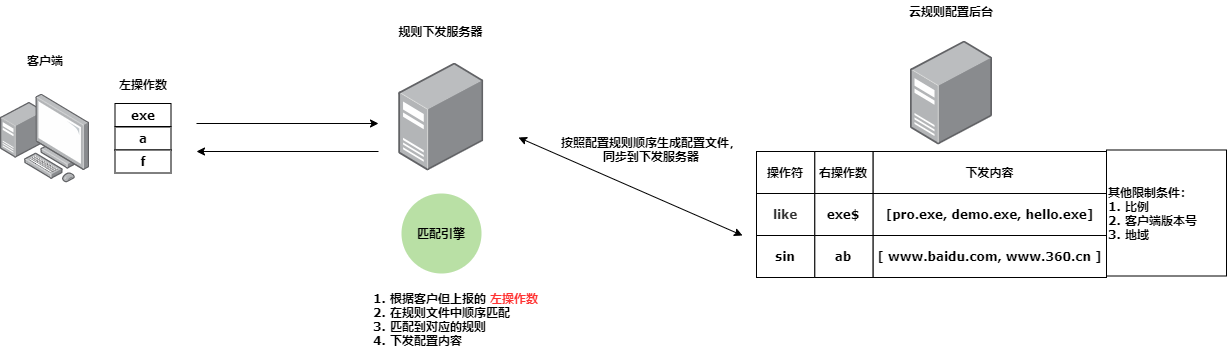

The diagram above was exported from draw.io. Its source (the exported page's mxGraphModel, read from the mxfile embedded in the PNG):
<mxGraphModel dx="1822" dy="762" grid="1" gridSize="14" guides="1" tooltips="1" connect="1" arrows="1" fold="1" page="0" pageScale="1" pageWidth="827" pageHeight="1169" math="0" shadow="0">
  <root>
    <mxCell id="0" />
    <mxCell id="1" parent="0" />
    <mxCell id="7LmoT7cvTvr7VzmyvrsS-6" value="" style="points=[];aspect=fixed;html=1;align=center;shadow=0;dashed=0;image;image=img/lib/allied_telesis/computer_and_terminals/Personal_Computer_with_Server.svg;fontFamily=Verdana;fontStyle=1" vertex="1" parent="1">
      <mxGeometry x="-42" y="376.5" width="89" height="89" as="geometry" />
    </mxCell>
    <mxCell id="7LmoT7cvTvr7VzmyvrsS-7" value="" style="points=[];aspect=fixed;html=1;align=center;shadow=0;dashed=0;image;image=img/lib/allied_telesis/computer_and_terminals/Server_Desktop.svg;fontFamily=Verdana;fontStyle=1" vertex="1" parent="1">
      <mxGeometry x="356.27" y="345.5" width="84.81" height="107.5" as="geometry" />
    </mxCell>
    <mxCell id="7LmoT7cvTvr7VzmyvrsS-8" value="" style="points=[];aspect=fixed;html=1;align=center;shadow=0;dashed=0;image;image=img/lib/allied_telesis/computer_and_terminals/Server_Desktop.svg;fontFamily=Verdana;fontStyle=1" vertex="1" parent="1">
      <mxGeometry x="868" y="323.5" width="82.05" height="104" as="geometry" />
    </mxCell>
    <mxCell id="7LmoT7cvTvr7VzmyvrsS-9" value="客户端" style="text;html=1;strokeColor=none;fillColor=none;align=center;verticalAlign=middle;whiteSpace=wrap;rounded=0;fontFamily=Verdana;fontStyle=1" vertex="1" parent="1">
      <mxGeometry x="-17.5" y="333" width="40" height="20" as="geometry" />
    </mxCell>
    <mxCell id="7LmoT7cvTvr7VzmyvrsS-10" value="左操作数" style="text;html=1;strokeColor=none;fillColor=none;align=center;verticalAlign=middle;whiteSpace=wrap;rounded=0;fontFamily=Verdana;fontStyle=1" vertex="1" parent="1">
      <mxGeometry x="61.5" y="356.5" width="78" height="20" as="geometry" />
    </mxCell>
    <mxCell id="7LmoT7cvTvr7VzmyvrsS-11" value="exe" style="rounded=0;whiteSpace=wrap;html=1;fontFamily=Verdana;fontStyle=1" vertex="1" parent="1">
      <mxGeometry x="72.5" y="386" width="56" height="23" as="geometry" />
    </mxCell>
    <mxCell id="7LmoT7cvTvr7VzmyvrsS-12" value="规则下发服务器" style="text;html=1;strokeColor=none;fillColor=none;align=center;verticalAlign=middle;whiteSpace=wrap;rounded=0;fontFamily=Verdana;fontStyle=1" vertex="1" parent="1">
      <mxGeometry x="350" y="303.5" width="97.36" height="20" as="geometry" />
    </mxCell>
    <mxCell id="7LmoT7cvTvr7VzmyvrsS-13" value="云规则配置后台" style="text;html=1;strokeColor=none;fillColor=none;align=center;verticalAlign=middle;whiteSpace=wrap;rounded=0;fontFamily=Verdana;fontStyle=1" vertex="1" parent="1">
      <mxGeometry x="853.03" y="283.5" width="112" height="20" as="geometry" />
    </mxCell>
    <mxCell id="7LmoT7cvTvr7VzmyvrsS-21" value="" style="group;fontFamily=Verdana;fontStyle=1" vertex="1" connectable="0" parent="1">
      <mxGeometry x="714" y="434" width="350" height="42" as="geometry" />
    </mxCell>
    <mxCell id="7LmoT7cvTvr7VzmyvrsS-18" value="操作符" style="rounded=0;whiteSpace=wrap;html=1;fontFamily=Verdana;fontStyle=1" vertex="1" parent="7LmoT7cvTvr7VzmyvrsS-21">
      <mxGeometry width="58.333333333333336" height="42" as="geometry" />
    </mxCell>
    <mxCell id="7LmoT7cvTvr7VzmyvrsS-19" value="右操作数" style="rounded=0;whiteSpace=wrap;html=1;fontFamily=Verdana;fontStyle=1" vertex="1" parent="7LmoT7cvTvr7VzmyvrsS-21">
      <mxGeometry x="58.333333333333336" width="58.333333333333336" height="42" as="geometry" />
    </mxCell>
    <mxCell id="7LmoT7cvTvr7VzmyvrsS-20" value="下发内容" style="rounded=0;whiteSpace=wrap;html=1;fontFamily=Verdana;fontStyle=1" vertex="1" parent="7LmoT7cvTvr7VzmyvrsS-21">
      <mxGeometry x="116.66666666666667" width="233.33333333333334" height="42" as="geometry" />
    </mxCell>
    <mxCell id="7LmoT7cvTvr7VzmyvrsS-22" value="" style="group;fontFamily=Verdana;fontStyle=1" vertex="1" connectable="0" parent="1">
      <mxGeometry x="714" y="476" width="350" height="42" as="geometry" />
    </mxCell>
    <mxCell id="7LmoT7cvTvr7VzmyvrsS-23" value="&lt;span style=&quot;color: rgb(51 , 51 , 51) ; font-family: &amp;quot;tahoma&amp;quot; , &amp;quot;helvetica&amp;quot; , &amp;quot;arial&amp;quot; , &amp;quot;simsun&amp;quot; , , &amp;quot;stxihei&amp;quot; , , &amp;quot;microsoft yahei&amp;quot; , , &amp;quot;heiti&amp;quot; , , sans-serif ; font-size: 11.2px ; text-align: left&quot;&gt;like&lt;/span&gt;" style="rounded=0;whiteSpace=wrap;html=1;fontFamily=Verdana;fontStyle=1" vertex="1" parent="7LmoT7cvTvr7VzmyvrsS-22">
      <mxGeometry width="58.333333333333336" height="42" as="geometry" />
    </mxCell>
    <mxCell id="7LmoT7cvTvr7VzmyvrsS-24" value="exe$" style="rounded=0;whiteSpace=wrap;html=1;fontFamily=Verdana;fontStyle=1" vertex="1" parent="7LmoT7cvTvr7VzmyvrsS-22">
      <mxGeometry x="58.333333333333336" width="58.333333333333336" height="42" as="geometry" />
    </mxCell>
    <mxCell id="7LmoT7cvTvr7VzmyvrsS-25" value="[pro.exe, demo.exe, hello.exe]" style="rounded=0;whiteSpace=wrap;html=1;fontFamily=Verdana;fontStyle=1" vertex="1" parent="7LmoT7cvTvr7VzmyvrsS-22">
      <mxGeometry x="116.66666666666667" width="233.33333333333334" height="42" as="geometry" />
    </mxCell>
    <mxCell id="7LmoT7cvTvr7VzmyvrsS-26" value="" style="group;fontFamily=Verdana;fontStyle=1" vertex="1" connectable="0" parent="1">
      <mxGeometry x="714" y="518" width="350" height="42" as="geometry" />
    </mxCell>
    <mxCell id="7LmoT7cvTvr7VzmyvrsS-27" value="sin" style="rounded=0;whiteSpace=wrap;html=1;fontFamily=Verdana;fontStyle=1" vertex="1" parent="7LmoT7cvTvr7VzmyvrsS-26">
      <mxGeometry width="58.333333333333336" height="42" as="geometry" />
    </mxCell>
    <mxCell id="7LmoT7cvTvr7VzmyvrsS-28" value="ab" style="rounded=0;whiteSpace=wrap;html=1;fontFamily=Verdana;fontStyle=1" vertex="1" parent="7LmoT7cvTvr7VzmyvrsS-26">
      <mxGeometry x="58.333333333333336" width="58.333333333333336" height="42" as="geometry" />
    </mxCell>
    <mxCell id="7LmoT7cvTvr7VzmyvrsS-29" value="[ www.baidu.com, www.360.cn ]" style="rounded=0;whiteSpace=wrap;html=1;fontFamily=Verdana;fontStyle=1" vertex="1" parent="7LmoT7cvTvr7VzmyvrsS-26">
      <mxGeometry x="116.66666666666667" width="233.33333333333334" height="42" as="geometry" />
    </mxCell>
    <mxCell id="7LmoT7cvTvr7VzmyvrsS-30" value="" style="endArrow=classic;startArrow=classic;html=1;fontFamily=Verdana;fontStyle=1" edge="1" parent="1">
      <mxGeometry width="50" height="50" relative="1" as="geometry">
        <mxPoint x="476" y="420" as="sourcePoint" />
        <mxPoint x="700" y="518" as="targetPoint" />
      </mxGeometry>
    </mxCell>
    <mxCell id="7LmoT7cvTvr7VzmyvrsS-31" value="按照配置规则顺序生成配置文件，同步到下发服务器" style="text;html=1;strokeColor=none;fillColor=none;align=center;verticalAlign=middle;whiteSpace=wrap;rounded=0;fontFamily=Verdana;fontStyle=1" vertex="1" parent="1">
      <mxGeometry x="518" y="387.5" width="182" height="88.5" as="geometry" />
    </mxCell>
    <mxCell id="7LmoT7cvTvr7VzmyvrsS-32" value="a" style="rounded=0;whiteSpace=wrap;html=1;fontFamily=Verdana;fontStyle=1" vertex="1" parent="1">
      <mxGeometry x="72.5" y="409.5" width="56" height="23" as="geometry" />
    </mxCell>
    <mxCell id="7LmoT7cvTvr7VzmyvrsS-33" value="f" style="rounded=0;whiteSpace=wrap;html=1;fontFamily=Verdana;fontStyle=1" vertex="1" parent="1">
      <mxGeometry x="72.5" y="432.5" width="56" height="23" as="geometry" />
    </mxCell>
    <mxCell id="7LmoT7cvTvr7VzmyvrsS-34" value="" style="endArrow=classic;html=1;fontFamily=Verdana;fontStyle=1" edge="1" parent="1">
      <mxGeometry width="50" height="50" relative="1" as="geometry">
        <mxPoint x="154" y="406" as="sourcePoint" />
        <mxPoint x="336" y="406" as="targetPoint" />
      </mxGeometry>
    </mxCell>
    <mxCell id="7LmoT7cvTvr7VzmyvrsS-36" value="" style="endArrow=classic;html=1;fontFamily=Verdana;fontStyle=1" edge="1" parent="1">
      <mxGeometry width="50" height="50" relative="1" as="geometry">
        <mxPoint x="336" y="434" as="sourcePoint" />
        <mxPoint x="154" y="434" as="targetPoint" />
      </mxGeometry>
    </mxCell>
    <mxCell id="7LmoT7cvTvr7VzmyvrsS-38" value="1. 根据客户但上报的 &lt;font color=&quot;#ff3333&quot;&gt;左操作数&lt;/font&gt;&lt;br&gt;2. 在规则文件中顺序匹配&lt;br&gt;3. 匹配到对应的规则&lt;br&gt;4. 下发配置内容" style="text;html=1;strokeColor=none;fillColor=none;align=left;verticalAlign=middle;whiteSpace=wrap;rounded=0;fontFamily=Verdana;fontStyle=1" vertex="1" parent="1">
      <mxGeometry x="328.68" y="560" width="189.32" height="84" as="geometry" />
    </mxCell>
    <mxCell id="7LmoT7cvTvr7VzmyvrsS-39" value="其他限制条件：&lt;br&gt;1. 比例&lt;br&gt;2. 客户端版本号&lt;br&gt;3. 地域" style="rounded=0;whiteSpace=wrap;html=1;fontFamily=Verdana;fontStyle=1;align=left;" vertex="1" parent="1">
      <mxGeometry x="1064" y="432.5" width="120" height="126" as="geometry" />
    </mxCell>
    <mxCell id="7LmoT7cvTvr7VzmyvrsS-44" value="" style="ellipse;whiteSpace=wrap;html=1;aspect=fixed;fontFamily=Verdana;align=left;fillColor=#B9E0A5;strokeColor=none;" vertex="1" parent="1">
      <mxGeometry x="359" y="476" width="80" height="80" as="geometry" />
    </mxCell>
    <mxCell id="7LmoT7cvTvr7VzmyvrsS-41" value="匹配引擎" style="text;html=1;strokeColor=none;fillColor=none;align=center;verticalAlign=middle;whiteSpace=wrap;rounded=0;fontFamily=Verdana;fontStyle=1" vertex="1" parent="1">
      <mxGeometry x="356.68" y="506" width="84" height="20" as="geometry" />
    </mxCell>
  </root>
</mxGraphModel>